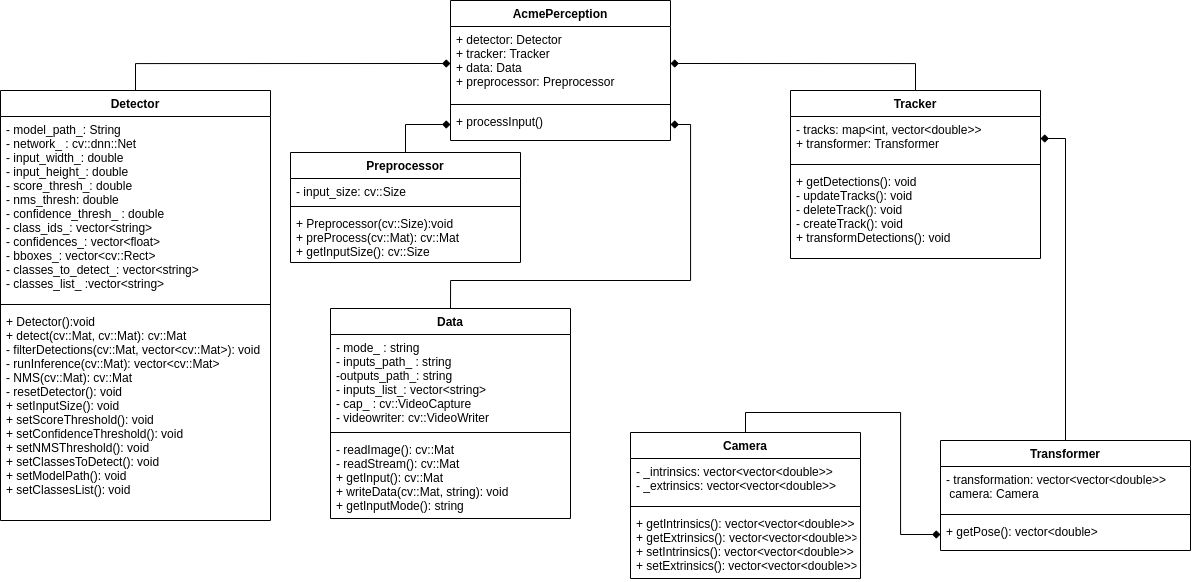

The diagram above was exported from draw.io. Its source (the exported page's mxGraphModel, read from the mxfile embedded in the PNG):
<mxGraphModel dx="2447" dy="682" grid="1" gridSize="10" guides="1" tooltips="1" connect="1" arrows="1" fold="1" page="1" pageScale="1" pageWidth="850" pageHeight="1100" math="0" shadow="0">
  <root>
    <mxCell id="0" />
    <mxCell id="1" parent="0" />
    <mxCell id="2" value="Tracker" style="swimlane;fontStyle=1;align=center;verticalAlign=top;childLayout=stackLayout;horizontal=1;startSize=26;horizontalStack=0;resizeParent=1;resizeParentMax=0;resizeLast=0;collapsible=1;marginBottom=0;" vertex="1" parent="1">
      <mxGeometry x="990" y="250" width="250" height="168" as="geometry" />
    </mxCell>
    <mxCell id="3" value="- tracks: map&lt;int, vector&lt;double&gt;&gt;&#10;+ transformer: Transformer" style="text;strokeColor=none;fillColor=none;align=left;verticalAlign=top;spacingLeft=4;spacingRight=4;overflow=hidden;rotatable=0;points=[[0,0.5],[1,0.5]];portConstraint=eastwest;" vertex="1" parent="2">
      <mxGeometry y="26" width="250" height="44" as="geometry" />
    </mxCell>
    <mxCell id="4" value="" style="line;strokeWidth=1;fillColor=none;align=left;verticalAlign=middle;spacingTop=-1;spacingLeft=3;spacingRight=3;rotatable=0;labelPosition=right;points=[];portConstraint=eastwest;strokeColor=inherit;" vertex="1" parent="2">
      <mxGeometry y="70" width="250" height="8" as="geometry" />
    </mxCell>
    <mxCell id="5" value="+ getDetections(): void&#10;- updateTracks(): void&#10;- deleteTrack(): void&#10;- createTrack(): void&#10;+ transformDetections(): void" style="text;strokeColor=none;fillColor=none;align=left;verticalAlign=top;spacingLeft=4;spacingRight=4;overflow=hidden;rotatable=0;points=[[0,0.5],[1,0.5]];portConstraint=eastwest;" vertex="1" parent="2">
      <mxGeometry y="78" width="250" height="90" as="geometry" />
    </mxCell>
    <mxCell id="6" value="AcmePerception" style="swimlane;fontStyle=1;align=center;verticalAlign=top;childLayout=stackLayout;horizontal=1;startSize=26;horizontalStack=0;resizeParent=1;resizeParentMax=0;resizeLast=0;collapsible=1;marginBottom=0;" vertex="1" parent="1">
      <mxGeometry x="650" y="160" width="220" height="140" as="geometry" />
    </mxCell>
    <mxCell id="7" value="+ detector: Detector&#10;+ tracker: Tracker&#10;+ data: Data&#10;+ preprocessor: Preprocessor" style="text;strokeColor=none;fillColor=none;align=left;verticalAlign=top;spacingLeft=4;spacingRight=4;overflow=hidden;rotatable=0;points=[[0,0.5],[1,0.5]];portConstraint=eastwest;" vertex="1" parent="6">
      <mxGeometry y="26" width="220" height="74" as="geometry" />
    </mxCell>
    <mxCell id="8" value="" style="line;strokeWidth=1;fillColor=none;align=left;verticalAlign=middle;spacingTop=-1;spacingLeft=3;spacingRight=3;rotatable=0;labelPosition=right;points=[];portConstraint=eastwest;strokeColor=inherit;" vertex="1" parent="6">
      <mxGeometry y="100" width="220" height="8" as="geometry" />
    </mxCell>
    <mxCell id="9" value="+ processInput()" style="text;strokeColor=none;fillColor=none;align=left;verticalAlign=top;spacingLeft=4;spacingRight=4;overflow=hidden;rotatable=0;points=[[0,0.5],[1,0.5]];portConstraint=eastwest;" vertex="1" parent="6">
      <mxGeometry y="108" width="220" height="32" as="geometry" />
    </mxCell>
    <mxCell id="10" style="edgeStyle=orthogonalEdgeStyle;rounded=0;orthogonalLoop=1;jettySize=auto;html=1;entryX=0;entryY=0.5;entryDx=0;entryDy=0;endArrow=diamond;endFill=1;" edge="1" source="11" target="9" parent="1">
      <mxGeometry relative="1" as="geometry" />
    </mxCell>
    <mxCell id="11" value="Preprocessor" style="swimlane;fontStyle=1;align=center;verticalAlign=top;childLayout=stackLayout;horizontal=1;startSize=26;horizontalStack=0;resizeParent=1;resizeParentMax=0;resizeLast=0;collapsible=1;marginBottom=0;" vertex="1" parent="1">
      <mxGeometry x="490" y="312" width="230" height="110" as="geometry" />
    </mxCell>
    <mxCell id="12" value="- input_size: cv::Size" style="text;strokeColor=none;fillColor=none;align=left;verticalAlign=top;spacingLeft=4;spacingRight=4;overflow=hidden;rotatable=0;points=[[0,0.5],[1,0.5]];portConstraint=eastwest;" vertex="1" parent="11">
      <mxGeometry y="26" width="230" height="24" as="geometry" />
    </mxCell>
    <mxCell id="13" value="" style="line;strokeWidth=1;fillColor=none;align=left;verticalAlign=middle;spacingTop=-1;spacingLeft=3;spacingRight=3;rotatable=0;labelPosition=right;points=[];portConstraint=eastwest;strokeColor=inherit;" vertex="1" parent="11">
      <mxGeometry y="50" width="230" height="8" as="geometry" />
    </mxCell>
    <mxCell id="14" value="+ Preprocessor(cv::Size):void&#10;+ preProcess(cv::Mat): cv::Mat&#10;+ getInputSize(): cv::Size&#10;" style="text;strokeColor=none;fillColor=none;align=left;verticalAlign=top;spacingLeft=4;spacingRight=4;overflow=hidden;rotatable=0;points=[[0,0.5],[1,0.5]];portConstraint=eastwest;" vertex="1" parent="11">
      <mxGeometry y="58" width="230" height="52" as="geometry" />
    </mxCell>
    <mxCell id="15" style="edgeStyle=orthogonalEdgeStyle;rounded=0;orthogonalLoop=1;jettySize=auto;html=1;exitX=0.5;exitY=0;exitDx=0;exitDy=0;entryX=1;entryY=0.5;entryDx=0;entryDy=0;endArrow=diamond;endFill=1;" edge="1" source="16" target="9" parent="1">
      <mxGeometry relative="1" as="geometry">
        <Array as="points">
          <mxPoint x="650" y="440" />
          <mxPoint x="890" y="440" />
          <mxPoint x="890" y="284" />
        </Array>
      </mxGeometry>
    </mxCell>
    <mxCell id="16" value="Data" style="swimlane;fontStyle=1;align=center;verticalAlign=top;childLayout=stackLayout;horizontal=1;startSize=26;horizontalStack=0;resizeParent=1;resizeParentMax=0;resizeLast=0;collapsible=1;marginBottom=0;" vertex="1" parent="1">
      <mxGeometry x="530" y="468" width="240" height="210" as="geometry" />
    </mxCell>
    <mxCell id="17" value="- mode_ : string&#10;- inputs_path_ : string&#10;-outputs_path_: string&#10;- inputs_list_: vector&lt;string&gt;&#10;- cap_ : cv::VideoCapture&#10;- videowriter: cv::VideoWriter" style="text;strokeColor=none;fillColor=none;align=left;verticalAlign=top;spacingLeft=4;spacingRight=4;overflow=hidden;rotatable=0;points=[[0,0.5],[1,0.5]];portConstraint=eastwest;" vertex="1" parent="16">
      <mxGeometry y="26" width="240" height="94" as="geometry" />
    </mxCell>
    <mxCell id="18" value="" style="line;strokeWidth=1;fillColor=none;align=left;verticalAlign=middle;spacingTop=-1;spacingLeft=3;spacingRight=3;rotatable=0;labelPosition=right;points=[];portConstraint=eastwest;strokeColor=inherit;" vertex="1" parent="16">
      <mxGeometry y="120" width="240" height="8" as="geometry" />
    </mxCell>
    <mxCell id="19" value="- readImage(): cv::Mat&#10;- readStream(): cv::Mat&#10;+ getInput(): cv::Mat&#10;+ writeData(cv::Mat, string): void&#10;+ getInputMode(): string" style="text;strokeColor=none;fillColor=none;align=left;verticalAlign=top;spacingLeft=4;spacingRight=4;overflow=hidden;rotatable=0;points=[[0,0.5],[1,0.5]];portConstraint=eastwest;" vertex="1" parent="16">
      <mxGeometry y="128" width="240" height="82" as="geometry" />
    </mxCell>
    <mxCell id="20" style="edgeStyle=orthogonalEdgeStyle;rounded=0;orthogonalLoop=1;jettySize=auto;html=1;exitX=0.5;exitY=0;exitDx=0;exitDy=0;endArrow=diamond;endFill=1;entryX=1;entryY=0.5;entryDx=0;entryDy=0;" edge="1" source="2" target="7" parent="1">
      <mxGeometry relative="1" as="geometry">
        <mxPoint x="340" y="220" as="sourcePoint" />
        <mxPoint x="390" y="38" as="targetPoint" />
      </mxGeometry>
    </mxCell>
    <mxCell id="21" value="Detector" style="swimlane;fontStyle=1;align=center;verticalAlign=top;childLayout=stackLayout;horizontal=1;startSize=26;horizontalStack=0;resizeParent=1;resizeParentMax=0;resizeLast=0;collapsible=1;marginBottom=0;" vertex="1" parent="1">
      <mxGeometry x="200" y="250" width="270" height="430" as="geometry" />
    </mxCell>
    <mxCell id="22" value="- model_path_: String&#10;- network_ : cv::dnn::Net&#10;- input_width_: double&#10;- input_height_: double&#10;- score_thresh_: double&#10;- nms_thresh: double&#10;- confidence_thresh_ : double&#10;- class_ids_: vector&lt;string&gt;&#10;- confidences_: vector&lt;float&gt;&#10;- bboxes_: vector&lt;cv::Rect&gt;&#10;- classes_to_detect_: vector&lt;string&gt;&#10;- classes_list_ :vector&lt;string&gt;&#10;" style="text;strokeColor=none;fillColor=none;align=left;verticalAlign=top;spacingLeft=4;spacingRight=4;overflow=hidden;rotatable=0;points=[[0,0.5],[1,0.5]];portConstraint=eastwest;" vertex="1" parent="21">
      <mxGeometry y="26" width="270" height="184" as="geometry" />
    </mxCell>
    <mxCell id="23" value="" style="line;strokeWidth=1;fillColor=none;align=left;verticalAlign=middle;spacingTop=-1;spacingLeft=3;spacingRight=3;rotatable=0;labelPosition=right;points=[];portConstraint=eastwest;strokeColor=inherit;" vertex="1" parent="21">
      <mxGeometry y="210" width="270" height="8" as="geometry" />
    </mxCell>
    <mxCell id="24" value="+ Detector():void&#10;+ detect(cv::Mat, cv::Mat): cv::Mat&#10;- filterDetections(cv::Mat, vector&lt;cv::Mat&gt;): void&#10;- runInference(cv::Mat): vector&lt;cv::Mat&gt;&#10;- NMS(cv::Mat): cv::Mat&#10;- resetDetector(): void&#10;+ setInputSize(): void&#10;+ setScoreThreshold(): void&#10;+ setConfidenceThreshold(): void&#10;+ setNMSThreshold(): void&#10;+ setClassesToDetect(): void&#10;+ setModelPath(): void&#10;+ setClassesList(): void" style="text;strokeColor=none;fillColor=none;align=left;verticalAlign=top;spacingLeft=4;spacingRight=4;overflow=hidden;rotatable=0;points=[[0,0.5],[1,0.5]];portConstraint=eastwest;" vertex="1" parent="21">
      <mxGeometry y="218" width="270" height="212" as="geometry" />
    </mxCell>
    <mxCell id="25" style="edgeStyle=orthogonalEdgeStyle;rounded=0;orthogonalLoop=1;jettySize=auto;html=1;exitX=0.5;exitY=0;exitDx=0;exitDy=0;endArrow=diamond;endFill=1;entryX=0;entryY=0.5;entryDx=0;entryDy=0;" edge="1" source="21" target="7" parent="1">
      <mxGeometry relative="1" as="geometry">
        <mxPoint x="320" y="10" as="targetPoint" />
      </mxGeometry>
    </mxCell>
    <mxCell id="26" value="Camera" style="swimlane;fontStyle=1;align=center;verticalAlign=top;childLayout=stackLayout;horizontal=1;startSize=26;horizontalStack=0;resizeParent=1;resizeParentMax=0;resizeLast=0;collapsible=1;marginBottom=0;" vertex="1" parent="1">
      <mxGeometry x="830" y="592" width="230" height="146" as="geometry">
        <mxRectangle x="550" y="10" width="80" height="30" as="alternateBounds" />
      </mxGeometry>
    </mxCell>
    <mxCell id="27" value="- _intrinsics: vector&lt;vector&lt;double&gt;&gt;&#10;- _extrinsics: vector&lt;vector&lt;double&gt;&gt;&#10;" style="text;strokeColor=none;fillColor=none;align=left;verticalAlign=top;spacingLeft=4;spacingRight=4;overflow=hidden;rotatable=0;points=[[0,0.5],[1,0.5]];portConstraint=eastwest;" vertex="1" parent="26">
      <mxGeometry y="26" width="230" height="44" as="geometry" />
    </mxCell>
    <mxCell id="28" value="" style="line;strokeWidth=1;fillColor=none;align=left;verticalAlign=middle;spacingTop=-1;spacingLeft=3;spacingRight=3;rotatable=0;labelPosition=right;points=[];portConstraint=eastwest;strokeColor=inherit;" vertex="1" parent="26">
      <mxGeometry y="70" width="230" height="8" as="geometry" />
    </mxCell>
    <mxCell id="29" value="+ getIntrinsics(): vector&lt;vector&lt;double&gt;&gt;&#10;+ getExtrinsics(): vector&lt;vector&lt;double&gt;&gt;&#10;+ setIntrinsics(): vector&lt;vector&lt;double&gt;&gt;&#10;+ setExtrinsics(): vector&lt;vector&lt;double&gt;&gt;&#10;" style="text;strokeColor=none;fillColor=none;align=left;verticalAlign=top;spacingLeft=4;spacingRight=4;overflow=hidden;rotatable=0;points=[[0,0.5],[1,0.5]];portConstraint=eastwest;" vertex="1" parent="26">
      <mxGeometry y="78" width="230" height="68" as="geometry" />
    </mxCell>
    <mxCell id="30" value="Transformer" style="swimlane;fontStyle=1;align=center;verticalAlign=top;childLayout=stackLayout;horizontal=1;startSize=26;horizontalStack=0;resizeParent=1;resizeParentMax=0;resizeLast=0;collapsible=1;marginBottom=0;" vertex="1" parent="1">
      <mxGeometry x="1140" y="600" width="250" height="110" as="geometry" />
    </mxCell>
    <mxCell id="31" value="- transformation: vector&lt;vector&lt;double&gt;&gt;&#10; camera: Camera" style="text;strokeColor=none;fillColor=none;align=left;verticalAlign=top;spacingLeft=4;spacingRight=4;overflow=hidden;rotatable=0;points=[[0,0.5],[1,0.5]];portConstraint=eastwest;" vertex="1" parent="30">
      <mxGeometry y="26" width="250" height="44" as="geometry" />
    </mxCell>
    <mxCell id="32" value="" style="line;strokeWidth=1;fillColor=none;align=left;verticalAlign=middle;spacingTop=-1;spacingLeft=3;spacingRight=3;rotatable=0;labelPosition=right;points=[];portConstraint=eastwest;strokeColor=inherit;" vertex="1" parent="30">
      <mxGeometry y="70" width="250" height="8" as="geometry" />
    </mxCell>
    <mxCell id="33" value="+ getPose(): vector&lt;double&gt;" style="text;strokeColor=none;fillColor=none;align=left;verticalAlign=top;spacingLeft=4;spacingRight=4;overflow=hidden;rotatable=0;points=[[0,0.5],[1,0.5]];portConstraint=eastwest;" vertex="1" parent="30">
      <mxGeometry y="78" width="250" height="32" as="geometry" />
    </mxCell>
    <mxCell id="34" style="edgeStyle=orthogonalEdgeStyle;rounded=0;orthogonalLoop=1;jettySize=auto;html=1;exitX=0.5;exitY=0;exitDx=0;exitDy=0;endArrow=diamond;endFill=1;" edge="1" source="26" target="33" parent="1">
      <mxGeometry relative="1" as="geometry" />
    </mxCell>
    <mxCell id="35" style="edgeStyle=orthogonalEdgeStyle;rounded=0;orthogonalLoop=1;jettySize=auto;html=1;exitX=0.5;exitY=0;exitDx=0;exitDy=0;entryX=1;entryY=0.5;entryDx=0;entryDy=0;endArrow=diamond;endFill=1;" edge="1" source="30" target="3" parent="1">
      <mxGeometry relative="1" as="geometry" />
    </mxCell>
  </root>
</mxGraphModel>